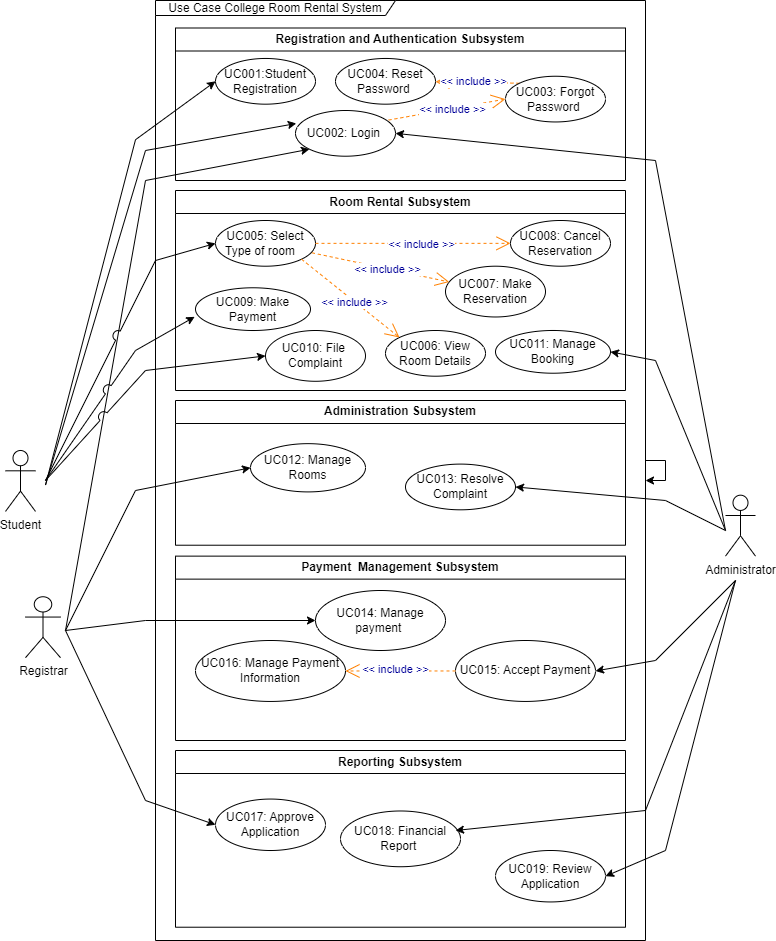

The diagram above was exported from draw.io. Its source (the exported page's mxGraphModel, read from the mxfile embedded in the PNG):
<mxGraphModel dx="1900" dy="1673" grid="1" gridSize="10" guides="1" tooltips="1" connect="1" arrows="1" fold="1" page="1" pageScale="1" pageWidth="850" pageHeight="1100" math="0" shadow="0">
  <root>
    <mxCell id="0" />
    <mxCell id="1" parent="0" />
    <mxCell id="f4972xnBJ3_DBeytdhaO-48" value="" style="endArrow=classic;html=1;rounded=0;entryX=0;entryY=1;entryDx=0;entryDy=0;jumpStyle=none;jumpSize=10;" edge="1" parent="1" target="10">
      <mxGeometry width="50" height="50" relative="1" as="geometry">
        <mxPoint x="-750" y="-440" as="sourcePoint" />
        <mxPoint x="-510" y="-848.28" as="targetPoint" />
        <Array as="points">
          <mxPoint x="-670" y="-890" />
        </Array>
      </mxGeometry>
    </mxCell>
    <mxCell id="KQO9jH8nyFL2MTFeBonw-2" value="Registration and Authentication Subsystem" style="swimlane;whiteSpace=wrap;html=1;" parent="1" vertex="1">
      <mxGeometry x="-640" y="-1042.5" width="450" height="152.5" as="geometry" />
    </mxCell>
    <mxCell id="KQO9jH8nyFL2MTFeBonw-4" value="UC001:Student Registration" style="ellipse;whiteSpace=wrap;html=1;" parent="KQO9jH8nyFL2MTFeBonw-2" vertex="1">
      <mxGeometry x="40" y="30.46875" width="100" height="45.70312500000001" as="geometry" />
    </mxCell>
    <mxCell id="10" value="UC002: Login&amp;nbsp;" style="ellipse;whiteSpace=wrap;html=1;" parent="KQO9jH8nyFL2MTFeBonw-2" vertex="1">
      <mxGeometry x="120" y="82.49812499999999" width="100" height="45.70312500000001" as="geometry" />
    </mxCell>
    <mxCell id="0-zyEabO3b3Nqnx6nwkn-17" value="UC004: Reset Password&amp;nbsp;" style="ellipse;whiteSpace=wrap;html=1;" parent="KQO9jH8nyFL2MTFeBonw-2" vertex="1">
      <mxGeometry x="160" y="30.471562500000005" width="100" height="45.70312500000001" as="geometry" />
    </mxCell>
    <mxCell id="16" value="&amp;lt;&amp;lt; include &amp;gt;&amp;gt;" style="endArrow=open;endSize=12;dashed=1;html=1;fontColor=#000099;strokeColor=#FF8000;exitX=0;exitY=0;exitDx=0;exitDy=0;" parent="KQO9jH8nyFL2MTFeBonw-2" source="0-zyEabO3b3Nqnx6nwkn-16" target="0-zyEabO3b3Nqnx6nwkn-17" edge="1">
      <mxGeometry x="0.092" y="-1" width="160" relative="1" as="geometry">
        <mxPoint x="330" y="83.7890625" as="sourcePoint" />
        <mxPoint x="1044.2496665493472" y="222.6959447392396" as="targetPoint" />
        <mxPoint as="offset" />
      </mxGeometry>
    </mxCell>
    <mxCell id="0-zyEabO3b3Nqnx6nwkn-16" value="UC003: Forgot Password&amp;nbsp;" style="ellipse;whiteSpace=wrap;html=1;" parent="KQO9jH8nyFL2MTFeBonw-2" vertex="1">
      <mxGeometry x="330" y="48.24531249999998" width="100" height="45.70312500000001" as="geometry" />
    </mxCell>
    <mxCell id="17" value="&amp;lt;&amp;lt; include &amp;gt;&amp;gt;" style="endArrow=open;endSize=12;dashed=1;html=1;entryX=0;entryY=0.5;fontColor=#000099;strokeColor=#FF8000;entryDx=0;entryDy=0;exitX=0.932;exitY=0.209;exitDx=0;exitDy=0;exitPerimeter=0;" parent="KQO9jH8nyFL2MTFeBonw-2" source="10" target="0-zyEabO3b3Nqnx6nwkn-16" edge="1">
      <mxGeometry x="0.092" y="-1" width="160" relative="1" as="geometry">
        <mxPoint x="950" y="236.1328125" as="sourcePoint" />
        <mxPoint x="1054.2496665493472" y="232.85219473923956" as="targetPoint" />
        <mxPoint as="offset" />
      </mxGeometry>
    </mxCell>
    <mxCell id="f4972xnBJ3_DBeytdhaO-47" value="" style="endArrow=classic;html=1;rounded=0;entryX=1;entryY=0.5;entryDx=0;entryDy=0;" edge="1" parent="KQO9jH8nyFL2MTFeBonw-2" target="10">
      <mxGeometry width="50" height="50" relative="1" as="geometry">
        <mxPoint x="550" y="502.5" as="sourcePoint" />
        <mxPoint x="290" y="112.5" as="targetPoint" />
        <Array as="points">
          <mxPoint x="480" y="132.5" />
        </Array>
      </mxGeometry>
    </mxCell>
    <mxCell id="p6wvhc3B9uR91UHaSarG-1" value="Room Rental Subsystem" style="swimlane;whiteSpace=wrap;html=1;" parent="1" vertex="1">
      <mxGeometry x="-640" y="-880" width="450" height="200" as="geometry" />
    </mxCell>
    <mxCell id="p6wvhc3B9uR91UHaSarG-2" value="UC006: View Room Details" style="ellipse;whiteSpace=wrap;html=1;" parent="p6wvhc3B9uR91UHaSarG-1" vertex="1">
      <mxGeometry x="210" y="139.99499999999995" width="100" height="45.70312499999998" as="geometry" />
    </mxCell>
    <mxCell id="p6wvhc3B9uR91UHaSarG-3" value="UC007: Make Reservation" style="ellipse;whiteSpace=wrap;html=1;" parent="p6wvhc3B9uR91UHaSarG-1" vertex="1">
      <mxGeometry x="270" y="75.70031249999994" width="100" height="50.781249999999986" as="geometry" />
    </mxCell>
    <mxCell id="p6wvhc3B9uR91UHaSarG-4" value="UC005: Select Type of room&amp;nbsp; &amp;nbsp;" style="ellipse;whiteSpace=wrap;html=1;" parent="p6wvhc3B9uR91UHaSarG-1" vertex="1">
      <mxGeometry x="40" y="30.000312499999986" width="100" height="45.70312499999998" as="geometry" />
    </mxCell>
    <mxCell id="p6wvhc3B9uR91UHaSarG-5" value="UC008: Cancel Reservation" style="ellipse;whiteSpace=wrap;html=1;" parent="p6wvhc3B9uR91UHaSarG-1" vertex="1">
      <mxGeometry x="335" y="30.000312499999986" width="100" height="45.70312499999998" as="geometry" />
    </mxCell>
    <mxCell id="20" value="&amp;lt;&amp;lt; include &amp;gt;&amp;gt;" style="endArrow=open;endSize=12;dashed=1;html=1;entryX=0;entryY=0;fontColor=#000099;strokeColor=#FF8000;entryDx=0;entryDy=0;exitX=1;exitY=1;exitDx=0;exitDy=0;" parent="p6wvhc3B9uR91UHaSarG-1" source="p6wvhc3B9uR91UHaSarG-4" target="p6wvhc3B9uR91UHaSarG-2" edge="1">
      <mxGeometry x="0.092" y="-1" width="160" relative="1" as="geometry">
        <mxPoint x="980" y="104.10156249999994" as="sourcePoint" />
        <mxPoint x="1084.2496665493472" y="100.82094473923955" as="targetPoint" />
        <mxPoint as="offset" />
      </mxGeometry>
    </mxCell>
    <mxCell id="19" value="&amp;lt;&amp;lt; include &amp;gt;&amp;gt;" style="endArrow=open;endSize=12;dashed=1;html=1;fontColor=#000099;strokeColor=#FF8000;exitX=0.965;exitY=0.707;exitDx=0;exitDy=0;exitPerimeter=0;" parent="p6wvhc3B9uR91UHaSarG-1" source="p6wvhc3B9uR91UHaSarG-4" target="p6wvhc3B9uR91UHaSarG-3" edge="1">
      <mxGeometry x="0.092" y="-1" width="160" relative="1" as="geometry">
        <mxPoint x="970" y="93.94531249999997" as="sourcePoint" />
        <mxPoint x="1074.2496665493472" y="90.66469473923955" as="targetPoint" />
        <mxPoint as="offset" />
      </mxGeometry>
    </mxCell>
    <mxCell id="18" value="&amp;lt;&amp;lt; include &amp;gt;&amp;gt;" style="endArrow=open;endSize=12;dashed=1;html=1;fontColor=#000099;strokeColor=#FF8000;exitX=1;exitY=0.5;exitDx=0;exitDy=0;entryX=0;entryY=0.5;entryDx=0;entryDy=0;" parent="p6wvhc3B9uR91UHaSarG-1" source="p6wvhc3B9uR91UHaSarG-4" target="p6wvhc3B9uR91UHaSarG-5" edge="1">
      <mxGeometry x="0.092" y="-1" width="160" relative="1" as="geometry">
        <mxPoint x="960" y="83.7890625" as="sourcePoint" />
        <mxPoint x="320" y="80" as="targetPoint" />
        <mxPoint as="offset" />
      </mxGeometry>
    </mxCell>
    <mxCell id="p6wvhc3B9uR91UHaSarG-23" value="UC011: Manage Booking" style="ellipse;whiteSpace=wrap;html=1;" parent="p6wvhc3B9uR91UHaSarG-1" vertex="1">
      <mxGeometry x="320" y="139.99" width="115" height="42.72" as="geometry" />
    </mxCell>
    <mxCell id="26" value="UC010: File&amp;nbsp; Complaint" style="ellipse;whiteSpace=wrap;html=1;" parent="p6wvhc3B9uR91UHaSarG-1" vertex="1">
      <mxGeometry x="90" y="140" width="100" height="50.781249999999986" as="geometry" />
    </mxCell>
    <mxCell id="42" value="UC009: Make Payment" style="ellipse;whiteSpace=wrap;html=1;" parent="p6wvhc3B9uR91UHaSarG-1" vertex="1">
      <mxGeometry x="20" y="97.27999999999999" width="115" height="42.72" as="geometry" />
    </mxCell>
    <mxCell id="30" value="UC016: Manage Payment Information" style="ellipse;whiteSpace=wrap;html=1;" parent="p6wvhc3B9uR91UHaSarG-1" vertex="1">
      <mxGeometry x="20" y="449.9953125" width="150" height="60.94" as="geometry" />
    </mxCell>
    <mxCell id="p6wvhc3B9uR91UHaSarG-14" value="UC014: Manage payment&amp;nbsp;" style="ellipse;whiteSpace=wrap;html=1;" parent="p6wvhc3B9uR91UHaSarG-1" vertex="1">
      <mxGeometry x="140" y="399.99531249999995" width="130" height="60" as="geometry" />
    </mxCell>
    <mxCell id="25" value="UC015: Accept Payment" style="ellipse;whiteSpace=wrap;html=1;" parent="p6wvhc3B9uR91UHaSarG-1" vertex="1">
      <mxGeometry x="280" y="449.9993749999999" width="140" height="60.9375" as="geometry" />
    </mxCell>
    <mxCell id="36" value="&amp;lt;&amp;lt; include &amp;gt;&amp;gt;" style="endArrow=open;endSize=12;dashed=1;html=1;fontColor=#000099;strokeColor=#FF8000;entryX=1;entryY=0.5;entryDx=0;entryDy=0;exitX=0;exitY=0.5;exitDx=0;exitDy=0;" parent="p6wvhc3B9uR91UHaSarG-1" source="25" target="30" edge="1">
      <mxGeometry x="0.092" y="-1" width="160" relative="1" as="geometry">
        <mxPoint x="300" y="505.63" as="sourcePoint" />
        <mxPoint x="257.3706928882625" y="471.54894007503367" as="targetPoint" />
        <mxPoint as="offset" />
      </mxGeometry>
    </mxCell>
    <mxCell id="p6wvhc3B9uR91UHaSarG-22" value="Payment&amp;nbsp; Management Subsystem" style="swimlane;whiteSpace=wrap;html=1;movable=1;resizable=1;rotatable=1;deletable=1;editable=1;connectable=1;" parent="1" vertex="1">
      <mxGeometry x="-640" y="-514.37" width="450" height="184.37" as="geometry" />
    </mxCell>
    <mxCell id="p6wvhc3B9uR91UHaSarG-15" value="Reporting Subsystem" style="swimlane;whiteSpace=wrap;html=1;" parent="1" vertex="1">
      <mxGeometry x="-640" y="-320" width="450" height="176.72" as="geometry" />
    </mxCell>
    <mxCell id="p6wvhc3B9uR91UHaSarG-6" value="UC019: Review Application" style="ellipse;whiteSpace=wrap;html=1;" parent="p6wvhc3B9uR91UHaSarG-15" vertex="1">
      <mxGeometry x="320" y="100" width="110" height="51.44" as="geometry" />
    </mxCell>
    <mxCell id="0-zyEabO3b3Nqnx6nwkn-23" value="UC018: Financial Report&amp;nbsp;" style="ellipse;whiteSpace=wrap;html=1;" parent="p6wvhc3B9uR91UHaSarG-15" vertex="1">
      <mxGeometry x="165" y="60.49" width="120" height="55.74" as="geometry" />
    </mxCell>
    <mxCell id="0-zyEabO3b3Nqnx6nwkn-21" value="UC017: Approve Application" style="ellipse;whiteSpace=wrap;html=1;" parent="p6wvhc3B9uR91UHaSarG-15" vertex="1">
      <mxGeometry x="40" y="48.56" width="110" height="51.44" as="geometry" />
    </mxCell>
    <mxCell id="RMzTV7LkMAinpSwhKqv6-7" value="Registrar" style="shape=umlActor;verticalLabelPosition=bottom;verticalAlign=top;html=1;outlineConnect=0;" parent="1" vertex="1">
      <mxGeometry x="-790" y="-473.7500000000001" width="35" height="60.9375" as="geometry" />
    </mxCell>
    <mxCell id="RMzTV7LkMAinpSwhKqv6-8" value="Administrator" style="shape=umlActor;verticalLabelPosition=bottom;verticalAlign=top;html=1;outlineConnect=0;" parent="1" vertex="1">
      <mxGeometry x="-90" y="-575.3125000000001" width="30" height="60.9375" as="geometry" />
    </mxCell>
    <mxCell id="p6wvhc3B9uR91UHaSarG-10" value="Administration Subsystem" style="swimlane;whiteSpace=wrap;html=1;" parent="1" vertex="1">
      <mxGeometry x="-640" y="-670.0037500000001" width="450" height="144.72656249999997" as="geometry" />
    </mxCell>
    <mxCell id="p6wvhc3B9uR91UHaSarG-12" value="UC012: Manage Rooms" style="ellipse;whiteSpace=wrap;html=1;" parent="p6wvhc3B9uR91UHaSarG-10" vertex="1">
      <mxGeometry x="75" y="43.16406249999999" width="115" height="48.24218749999999" as="geometry" />
    </mxCell>
    <mxCell id="p6wvhc3B9uR91UHaSarG-13" value="UC013: Resolve Complaint" style="ellipse;whiteSpace=wrap;html=1;" parent="p6wvhc3B9uR91UHaSarG-10" vertex="1">
      <mxGeometry x="230" y="63.6" width="110" height="45.7" as="geometry" />
    </mxCell>
    <mxCell id="0-zyEabO3b3Nqnx6nwkn-39" value="" style="endArrow=classic;html=1;rounded=0;entryX=0;entryY=0.5;entryDx=0;entryDy=0;" parent="1" target="KQO9jH8nyFL2MTFeBonw-4" edge="1">
      <mxGeometry width="50" height="50" relative="1" as="geometry">
        <mxPoint x="-770" y="-585.46875" as="sourcePoint" />
        <mxPoint x="-380" y="-859.6875" as="targetPoint" />
        <Array as="points">
          <mxPoint x="-680" y="-930.78125" />
        </Array>
      </mxGeometry>
    </mxCell>
    <mxCell id="0-zyEabO3b3Nqnx6nwkn-40" value="" style="endArrow=classic;html=1;rounded=0;entryX=0.008;entryY=0.284;entryDx=0;entryDy=0;entryPerimeter=0;" parent="1" target="10" edge="1">
      <mxGeometry width="50" height="50" relative="1" as="geometry">
        <mxPoint x="-770" y="-585.46875" as="sourcePoint" />
        <mxPoint x="-380" y="-758.125" as="targetPoint" />
        <Array as="points">
          <mxPoint x="-670" y="-920" />
        </Array>
      </mxGeometry>
    </mxCell>
    <mxCell id="RMzTV7LkMAinpSwhKqv6-3" value="Student" style="shape=umlActor;verticalLabelPosition=bottom;verticalAlign=top;html=1;outlineConnect=0;" parent="1" vertex="1">
      <mxGeometry x="-810" y="-620.0046875" width="30" height="60.93750000000001" as="geometry" />
    </mxCell>
    <mxCell id="28" value="" style="endArrow=classic;html=1;rounded=0;entryX=0;entryY=0.5;entryDx=0;entryDy=0;jumpStyle=arc;jumpSize=10;" parent="1" target="p6wvhc3B9uR91UHaSarG-4" edge="1">
      <mxGeometry width="50" height="50" relative="1" as="geometry">
        <mxPoint x="-770" y="-590" as="sourcePoint" />
        <mxPoint x="-460.0000000000043" y="-1157.8515625" as="targetPoint" />
        <Array as="points">
          <mxPoint x="-660" y="-810" />
        </Array>
      </mxGeometry>
    </mxCell>
    <mxCell id="32" value="" style="endArrow=classic;html=1;rounded=0;entryX=1;entryY=0.5;entryDx=0;entryDy=0;" parent="1" target="p6wvhc3B9uR91UHaSarG-6" edge="1">
      <mxGeometry width="50" height="50" relative="1" as="geometry">
        <mxPoint x="-80" y="-490" as="sourcePoint" />
        <mxPoint x="-554.9999999999991" y="-386.30859375" as="targetPoint" />
        <Array as="points">
          <mxPoint x="-150" y="-220" />
        </Array>
      </mxGeometry>
    </mxCell>
    <mxCell id="33" value="" style="endArrow=classic;html=1;rounded=0;" parent="1" edge="1">
      <mxGeometry width="50" height="50" relative="1" as="geometry">
        <mxPoint x="-80" y="-490" as="sourcePoint" />
        <mxPoint x="-360" y="-240" as="targetPoint" />
        <Array as="points">
          <mxPoint x="-170" y="-260" />
        </Array>
      </mxGeometry>
    </mxCell>
    <mxCell id="29" value="" style="endArrow=classic;html=1;rounded=0;entryX=0;entryY=0.5;entryDx=0;entryDy=0;jumpStyle=arc;jumpSize=10;" parent="1" target="26" edge="1">
      <mxGeometry width="50" height="50" relative="1" as="geometry">
        <mxPoint x="-770" y="-590" as="sourcePoint" />
        <mxPoint x="-470.0000000000043" y="-1007.8515625" as="targetPoint" />
        <Array as="points">
          <mxPoint x="-670" y="-700" />
        </Array>
      </mxGeometry>
    </mxCell>
    <mxCell id="34" value="" style="endArrow=classic;html=1;rounded=0;entryX=0;entryY=0.5;entryDx=0;entryDy=0;" parent="1" target="0-zyEabO3b3Nqnx6nwkn-21" edge="1">
      <mxGeometry width="50" height="50" relative="1" as="geometry">
        <mxPoint x="-750" y="-440" as="sourcePoint" />
        <mxPoint x="-554.9999999999991" y="-386.30859375" as="targetPoint" />
        <Array as="points">
          <mxPoint x="-670" y="-270" />
        </Array>
      </mxGeometry>
    </mxCell>
    <mxCell id="39" value="" style="endArrow=classic;html=1;rounded=0;entryX=1;entryY=0.5;entryDx=0;entryDy=0;" parent="1" target="25" edge="1">
      <mxGeometry width="50" height="50" relative="1" as="geometry">
        <mxPoint x="-80" y="-490" as="sourcePoint" />
        <mxPoint x="-262.0080872533963" y="-557.9724609341406" as="targetPoint" />
        <Array as="points">
          <mxPoint x="-160" y="-410" />
        </Array>
      </mxGeometry>
    </mxCell>
    <mxCell id="43" value="" style="endArrow=classic;html=1;rounded=0;entryX=0;entryY=0.5;entryDx=0;entryDy=0;" parent="1" target="p6wvhc3B9uR91UHaSarG-12" edge="1">
      <mxGeometry width="50" height="50" relative="1" as="geometry">
        <mxPoint x="-750" y="-440" as="sourcePoint" />
        <mxPoint x="-588.24" y="-205.02080000000024" as="targetPoint" />
        <Array as="points">
          <mxPoint x="-680" y="-580" />
        </Array>
      </mxGeometry>
    </mxCell>
    <mxCell id="44" value="" style="endArrow=classic;html=1;rounded=0;entryX=1;entryY=0.5;entryDx=0;entryDy=0;" parent="1" target="p6wvhc3B9uR91UHaSarG-13" edge="1">
      <mxGeometry width="50" height="50" relative="1" as="geometry">
        <mxPoint x="-90" y="-540" as="sourcePoint" />
        <mxPoint x="-330" y="-624.3746874999997" as="targetPoint" />
        <Array as="points">
          <mxPoint x="-150" y="-570" />
        </Array>
      </mxGeometry>
    </mxCell>
    <mxCell id="46" value="" style="endArrow=classic;html=1;rounded=0;entryX=1;entryY=0.5;entryDx=0;entryDy=0;" parent="1" target="p6wvhc3B9uR91UHaSarG-23" edge="1">
      <mxGeometry width="50" height="50" relative="1" as="geometry">
        <mxPoint x="-90" y="-540" as="sourcePoint" />
        <mxPoint x="-289.9999999999984" y="-573.5537499999996" as="targetPoint" />
        <Array as="points">
          <mxPoint x="-160" y="-710" />
        </Array>
      </mxGeometry>
    </mxCell>
    <mxCell id="45" value="" style="endArrow=classic;html=1;rounded=0;entryX=-0.007;entryY=0.68;entryDx=0;entryDy=0;entryPerimeter=0;jumpStyle=arc;jumpSize=10;" parent="1" target="42" edge="1">
      <mxGeometry width="50" height="50" relative="1" as="geometry">
        <mxPoint x="-770" y="-590" as="sourcePoint" />
        <mxPoint x="-539.9999999999998" y="-704.609375" as="targetPoint" />
        <Array as="points">
          <mxPoint x="-680" y="-720" />
        </Array>
      </mxGeometry>
    </mxCell>
    <mxCell id="47" value="" style="endArrow=classic;html=1;rounded=0;entryX=0;entryY=0.5;entryDx=0;entryDy=0;" parent="1" target="p6wvhc3B9uR91UHaSarG-14" edge="1">
      <mxGeometry width="50" height="50" relative="1" as="geometry">
        <mxPoint x="-750" y="-440" as="sourcePoint" />
        <mxPoint x="-554.9999999999991" y="-592.7185937500001" as="targetPoint" />
        <Array as="points">
          <mxPoint x="-670" y="-450" />
        </Array>
      </mxGeometry>
    </mxCell>
    <mxCell id="8" value="Use Case College Room Rental System" style="shape=umlFrame;whiteSpace=wrap;html=1;width=240;height=15;" parent="1" vertex="1">
      <mxGeometry x="-660" y="-1070" width="490" height="940" as="geometry" />
    </mxCell>
    <mxCell id="f4972xnBJ3_DBeytdhaO-50" style="edgeStyle=orthogonalEdgeStyle;rounded=0;orthogonalLoop=1;jettySize=auto;html=1;" edge="1" parent="1" source="8" target="8">
      <mxGeometry relative="1" as="geometry" />
    </mxCell>
  </root>
</mxGraphModel>